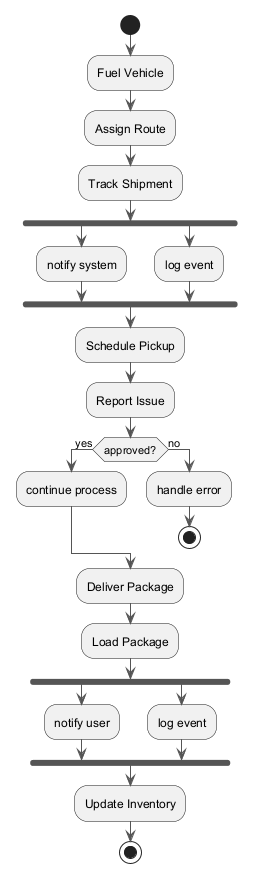

The diagram above was rendered by PlantUML. Its source (embedded in the PNG):
@startuml
skinparam ArrowColor #555555
start
:Fuel Vehicle;
:Assign Route;
:Track Shipment;
fork
:notify system;
fork again
:log event;
end fork
:Schedule Pickup;
:Report Issue;
if (approved?) then (yes)
:continue process;
else (no)
:handle error;
stop
endif
:Deliver Package;
:Load Package;
fork
:notify user;
fork again
:log event;
end fork
:Update Inventory;
stop
@enduml